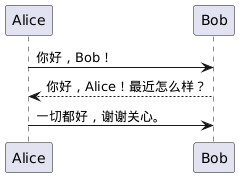

The diagram above was rendered by PlantUML. Its source (embedded in the PNG):
@startuml
Alice -> Bob: 你好，Bob！
Bob --> Alice: 你好，Alice！最近怎么样？
Alice -> Bob: 一切都好，谢谢关心。
@enduml